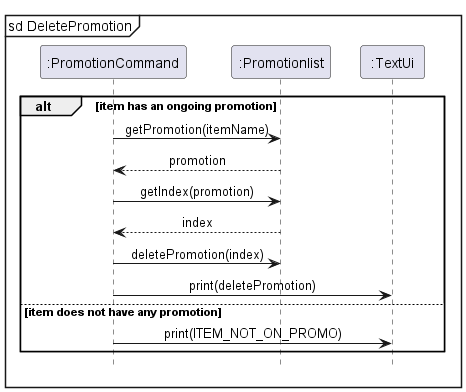

The diagram above was rendered by PlantUML. Its source (embedded in the PNG):
@startuml
!include ../Style.puml
'https://plantuml.com/sequence-diagram

mainframe sd DeletePromotion

participant ":PromotionCommand" as PromotionCommand
participant ":Promotionlist" as Promotionlist
participant ":TextUi" as TextUi

alt item has an ongoing promotion
    PromotionCommand -> Promotionlist : getPromotion(itemName)
    Promotionlist --> PromotionCommand : promotion
    PromotionCommand -> Promotionlist : getIndex(promotion)
    Promotionlist --> PromotionCommand : index
    PromotionCommand -> Promotionlist : deletePromotion(index)
    PromotionCommand -> TextUi : print(deletePromotion)
else item does not have any promotion
    PromotionCommand -> TextUi : print(ITEM_NOT_ON_PROMO)
end

hide footbox
@enduml